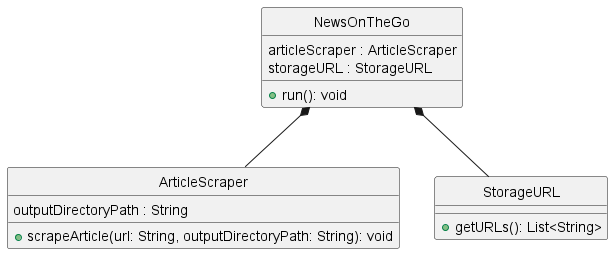

The diagram above was rendered by PlantUML. Its source (embedded in the PNG):
@startuml
'https://plantuml.com/class-diagram

hide circle

class ArticleScraper {
    outputDirectoryPath : String
    +scrapeArticle(url: String, outputDirectoryPath: String): void
}

class NewsOnTheGo {
    articleScraper : ArticleScraper
    storageURL : StorageURL
    +run(): void
}

class StorageURL {
    +getURLs(): List<String>
}

NewsOnTheGo *-- ArticleScraper
NewsOnTheGo *-- StorageURL

@enduml